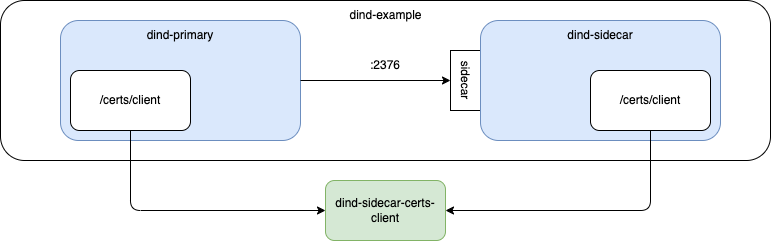

The diagram above was exported from draw.io. Its source (the exported page's mxGraphModel, read from the mxfile embedded in the PNG):
<mxGraphModel dx="1308" dy="1000" grid="1" gridSize="10" guides="1" tooltips="1" connect="1" arrows="1" fold="1" page="1" pageScale="1" pageWidth="850" pageHeight="1100" math="0" shadow="0">
  <root>
    <mxCell id="0" />
    <mxCell id="1" parent="0" />
    <mxCell id="10" value="" style="group" vertex="1" connectable="0" parent="1">
      <mxGeometry x="40" y="140" width="770" height="160" as="geometry" />
    </mxCell>
    <mxCell id="8" value="" style="rounded=1;whiteSpace=wrap;html=1;" vertex="1" parent="10">
      <mxGeometry width="770" height="160" as="geometry" />
    </mxCell>
    <mxCell id="9" value="dind-example" style="text;html=1;align=center;verticalAlign=middle;whiteSpace=wrap;rounded=0;" vertex="1" parent="10">
      <mxGeometry x="333" width="105" height="30" as="geometry" />
    </mxCell>
    <mxCell id="11" value="" style="rounded=0;whiteSpace=wrap;html=1;" vertex="1" parent="10">
      <mxGeometry x="450" y="50" width="30" height="60" as="geometry" />
    </mxCell>
    <mxCell id="13" value="sidecar" style="text;html=1;align=center;verticalAlign=middle;whiteSpace=wrap;rounded=0;rotation=90;" vertex="1" parent="10">
      <mxGeometry x="435" y="65" width="60" height="30" as="geometry" />
    </mxCell>
    <mxCell id="14" value=":2376" style="text;html=1;align=center;verticalAlign=middle;whiteSpace=wrap;rounded=0;" vertex="1" parent="10">
      <mxGeometry x="355" y="50" width="60" height="30" as="geometry" />
    </mxCell>
    <mxCell id="4" value="" style="group" vertex="1" connectable="0" parent="1">
      <mxGeometry x="100" y="160" width="240" height="120" as="geometry" />
    </mxCell>
    <mxCell id="2" value="" style="rounded=1;whiteSpace=wrap;html=1;fillColor=#dae8fc;strokeColor=#6c8ebf;" vertex="1" parent="4">
      <mxGeometry width="240" height="120" as="geometry" />
    </mxCell>
    <mxCell id="3" value="dind-primary" style="text;html=1;align=center;verticalAlign=middle;whiteSpace=wrap;rounded=0;" vertex="1" parent="4">
      <mxGeometry x="70" width="100" height="30" as="geometry" />
    </mxCell>
    <mxCell id="18" value="/certs/client" style="rounded=1;whiteSpace=wrap;html=1;" vertex="1" parent="4">
      <mxGeometry x="10" y="50" width="120" height="60" as="geometry" />
    </mxCell>
    <mxCell id="5" value="" style="group" vertex="1" connectable="0" parent="1">
      <mxGeometry x="520" y="160" width="240" height="120" as="geometry" />
    </mxCell>
    <mxCell id="6" value="" style="rounded=1;whiteSpace=wrap;html=1;fillColor=#dae8fc;strokeColor=#6c8ebf;" vertex="1" parent="5">
      <mxGeometry width="240" height="120" as="geometry" />
    </mxCell>
    <mxCell id="7" value="dind-sidecar" style="text;html=1;align=center;verticalAlign=middle;whiteSpace=wrap;rounded=0;" vertex="1" parent="5">
      <mxGeometry x="70" width="100" height="30" as="geometry" />
    </mxCell>
    <mxCell id="16" value="/certs/client" style="rounded=1;whiteSpace=wrap;html=1;" vertex="1" parent="5">
      <mxGeometry x="110" y="50" width="120" height="60" as="geometry" />
    </mxCell>
    <mxCell id="12" style="edgeStyle=none;html=1;exitX=1;exitY=0.5;exitDx=0;exitDy=0;entryX=0;entryY=0.5;entryDx=0;entryDy=0;" edge="1" parent="1" source="2" target="11">
      <mxGeometry relative="1" as="geometry" />
    </mxCell>
    <mxCell id="15" value="dind-sidecar-certs-client" style="rounded=1;whiteSpace=wrap;html=1;fillColor=#d5e8d4;strokeColor=#82b366;" vertex="1" parent="1">
      <mxGeometry x="365" y="320" width="120" height="60" as="geometry" />
    </mxCell>
    <mxCell id="17" style="edgeStyle=orthogonalEdgeStyle;html=1;exitX=0.5;exitY=1;exitDx=0;exitDy=0;entryX=1;entryY=0.5;entryDx=0;entryDy=0;" edge="1" parent="1" source="16" target="15">
      <mxGeometry relative="1" as="geometry" />
    </mxCell>
    <mxCell id="19" style="edgeStyle=orthogonalEdgeStyle;html=1;exitX=0.5;exitY=1;exitDx=0;exitDy=0;entryX=0;entryY=0.5;entryDx=0;entryDy=0;" edge="1" parent="1" source="18" target="15">
      <mxGeometry relative="1" as="geometry" />
    </mxCell>
  </root>
</mxGraphModel>